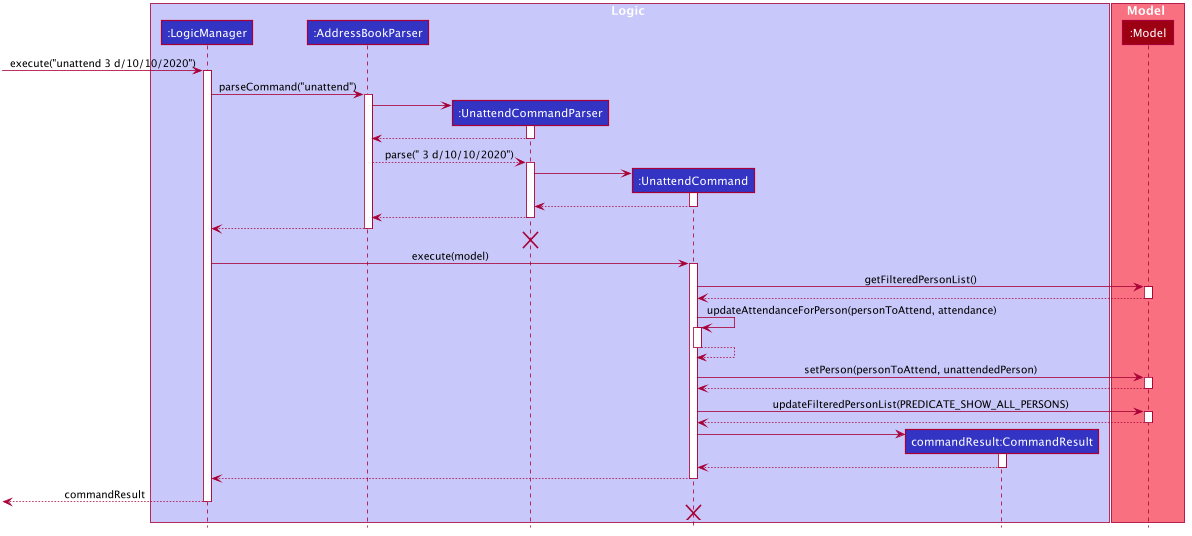

The diagram above was rendered by PlantUML. Its source (embedded in the PNG):
@startuml








skinparam BackgroundColor #FFFFFFF

skinparam Shadowing false

skinparam Class {
    FontColor #FFFFFF
    BorderThickness 1
    BorderColor #FFFFFF
    StereotypeFontColor #FFFFFF
    FontName Arial
}

skinparam Actor {
    BorderColor #000000
    Color #000000
    FontName Arial
}

skinparam Sequence {
    MessageAlign center
    BoxFontSize 15
    BoxPadding 0
    BoxFontColor #FFFFFF
    FontName Arial
}

skinparam Participant {
    FontColor #FFFFFFF
    Padding 20
}

skinparam MinClassWidth 50
skinparam ParticipantPadding 10
skinparam Shadowing false
skinparam DefaultTextAlignment center
skinparam packageStyle Rectangle

hide footbox
hide members
hide circle

box Logic #C8C8FA
participant ":LogicManager" as LogicManager #3333C4
participant ":AddressBookParser" as AddressBookParser #3333C4
participant ":UnattendCommandParser" as UnattendCommandParser #3333C4
participant ":UnattendCommand" as UnattendCommand #3333C4
participant "commandResult:CommandResult" as CommandResult #3333C4

end box

box Model #F97181
participant ":Model" as Model #9D0012
end box

[-> LogicManager : execute("unattend 3 d/10/10/2020")
activate LogicManager

LogicManager -> AddressBookParser : parseCommand("unattend")
activate AddressBookParser

create UnattendCommandParser
AddressBookParser -> UnattendCommandParser
activate UnattendCommandParser
AddressBookParser <-- UnattendCommandParser
deactivate UnattendCommandParser

AddressBookParser --> UnattendCommandParser : parse(" 3 d/10/10/2020")
activate UnattendCommandParser

create UnattendCommand
UnattendCommandParser -> UnattendCommand
activate UnattendCommand
UnattendCommandParser <-- UnattendCommand
deactivate UnattendCommand

AddressBookParser <-- UnattendCommandParser
deactivate UnattendCommandParser
LogicManager <-- AddressBookParser
deactivate AddressBookParser

UnattendCommandParser -[hidden]-> LogicManager
destroy UnattendCommandParser

LogicManager -> UnattendCommand : execute(model)
activate UnattendCommand

UnattendCommand -> Model : getFilteredPersonList()
activate Model
UnattendCommand <-- Model
deactivate Model

UnattendCommand -> UnattendCommand : updateAttendanceForPerson(personToAttend, attendance)
activate UnattendCommand
UnattendCommand <-- UnattendCommand
deactivate UnattendCommand

UnattendCommand -> Model : setPerson(personToAttend, unattendedPerson)
activate Model
UnattendCommand <-- Model
deactivate Model

UnattendCommand -> Model : updateFilteredPersonList(PREDICATE_SHOW_ALL_PERSONS)
activate Model
UnattendCommand <-- Model
deactivate Model

create CommandResult
UnattendCommand -> CommandResult
activate CommandResult

UnattendCommand <-- CommandResult
deactivate CommandResult

LogicManager <-- UnattendCommand
deactivate UnattendCommand

[<--LogicManager : commandResult
deactivate LogicManager
UnattendCommand -[hidden]-> LogicManager
destroy UnattendCommand
@enduml